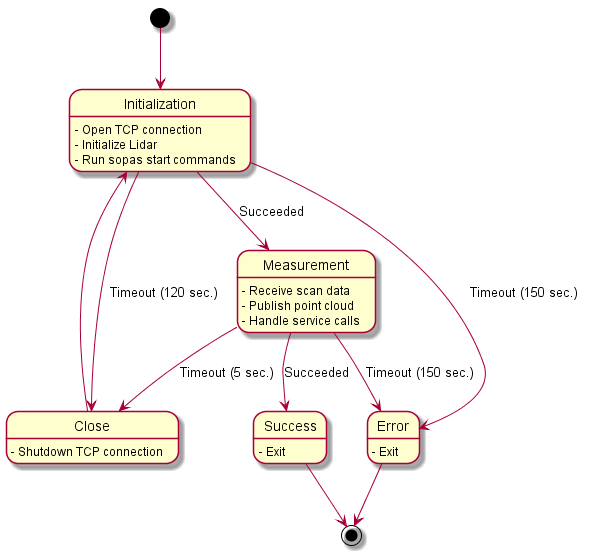

The diagram above was rendered by PlantUML. Its source (embedded in the PNG):
@startuml

[*] --> Initialization

Initialization --> Measurement : Succeeded
Initialization --> Close : Timeout (120 sec.)
Initialization --> Error : Timeout (150 sec.)

Close --> Initialization

Measurement --> Success : Succeeded
Measurement --> Close : Timeout (5 sec.)
Measurement --> Error : Timeout (150 sec.)

Success --> [*]
Error --> [*]

Close : - Shutdown TCP connection

Initialization : - Open TCP connection
Initialization : - Initialize Lidar
Initialization : - Run sopas start commands

Measurement : - Receive scan data
Measurement : - Publish point cloud
Measurement : - Handle service calls

Success : - Exit
Error : - Exit

@enduml